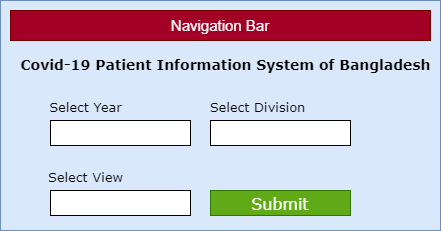

The diagram above was exported from draw.io. Its source (the exported page's mxGraphModel, read from the mxfile embedded in the PNG):
<mxGraphModel dx="868" dy="442" grid="1" gridSize="10" guides="1" tooltips="1" connect="1" arrows="1" fold="1" page="1" pageScale="1" pageWidth="850" pageHeight="1100" math="0" shadow="0">
  <root>
    <mxCell id="0" />
    <mxCell id="1" parent="0" />
    <mxCell id="sXjkPNl8fJ_DuuljcPCe-2" value="" style="rounded=0;whiteSpace=wrap;html=1;fillColor=#dae8fc;strokeColor=#6c8ebf;" vertex="1" parent="1">
      <mxGeometry x="140" y="80" width="440" height="230" as="geometry" />
    </mxCell>
    <mxCell id="sXjkPNl8fJ_DuuljcPCe-3" value="&lt;font style=&quot;font-size: 15px&quot;&gt;Navigation Bar&lt;/font&gt;" style="rounded=0;whiteSpace=wrap;html=1;fillColor=#a20025;strokeColor=#6F0000;fontColor=#ffffff;" vertex="1" parent="1">
      <mxGeometry x="150" y="90" width="420" height="30" as="geometry" />
    </mxCell>
    <mxCell id="sXjkPNl8fJ_DuuljcPCe-4" value="&lt;h4&gt;&lt;b&gt;&lt;font style=&quot;font-size: 14px&quot; face=&quot;Verdana&quot;&gt;Covid-19 Patient Information System of Bangladesh&lt;/font&gt;&lt;/b&gt;&lt;/h4&gt;" style="text;html=1;align=center;verticalAlign=middle;resizable=0;points=[];autosize=1;strokeColor=none;fillColor=none;" vertex="1" parent="1">
      <mxGeometry x="150" y="120" width="430" height="50" as="geometry" />
    </mxCell>
    <mxCell id="sXjkPNl8fJ_DuuljcPCe-5" value="" style="rounded=0;whiteSpace=wrap;html=1;fontFamily=Verdana;fontSize=16;" vertex="1" parent="1">
      <mxGeometry x="190" y="200" width="140" height="25" as="geometry" />
    </mxCell>
    <mxCell id="sXjkPNl8fJ_DuuljcPCe-6" value="" style="rounded=0;whiteSpace=wrap;html=1;fontFamily=Verdana;fontSize=16;" vertex="1" parent="1">
      <mxGeometry x="190" y="270" width="140" height="25" as="geometry" />
    </mxCell>
    <mxCell id="sXjkPNl8fJ_DuuljcPCe-7" value="" style="rounded=0;whiteSpace=wrap;html=1;fontFamily=Verdana;fontSize=16;" vertex="1" parent="1">
      <mxGeometry x="350" y="200" width="140" height="25" as="geometry" />
    </mxCell>
    <mxCell id="sXjkPNl8fJ_DuuljcPCe-9" value="Submit" style="rounded=0;whiteSpace=wrap;html=1;fontFamily=Verdana;fontSize=16;fillColor=#60a917;fontColor=#ffffff;strokeColor=#2D7600;" vertex="1" parent="1">
      <mxGeometry x="350" y="270" width="140" height="25" as="geometry" />
    </mxCell>
    <mxCell id="sXjkPNl8fJ_DuuljcPCe-11" value="&lt;font style=&quot;font-size: 13px&quot;&gt;Select Year&lt;/font&gt;" style="text;html=1;align=center;verticalAlign=middle;resizable=0;points=[];autosize=1;strokeColor=none;fillColor=none;fontSize=16;fontFamily=Verdana;" vertex="1" parent="1">
      <mxGeometry x="180" y="170" width="90" height="30" as="geometry" />
    </mxCell>
    <mxCell id="sXjkPNl8fJ_DuuljcPCe-12" value="&lt;font style=&quot;font-size: 13px&quot;&gt;Select View&lt;/font&gt;" style="text;html=1;align=center;verticalAlign=middle;resizable=0;points=[];autosize=1;strokeColor=none;fillColor=none;fontSize=16;fontFamily=Verdana;" vertex="1" parent="1">
      <mxGeometry x="180" y="240" width="90" height="30" as="geometry" />
    </mxCell>
    <mxCell id="sXjkPNl8fJ_DuuljcPCe-13" value="&lt;font style=&quot;font-size: 13px&quot;&gt;Select Division&lt;/font&gt;" style="text;html=1;align=center;verticalAlign=middle;resizable=0;points=[];autosize=1;strokeColor=none;fillColor=none;fontSize=16;fontFamily=Verdana;" vertex="1" parent="1">
      <mxGeometry x="342" y="170" width="110" height="30" as="geometry" />
    </mxCell>
  </root>
</mxGraphModel>